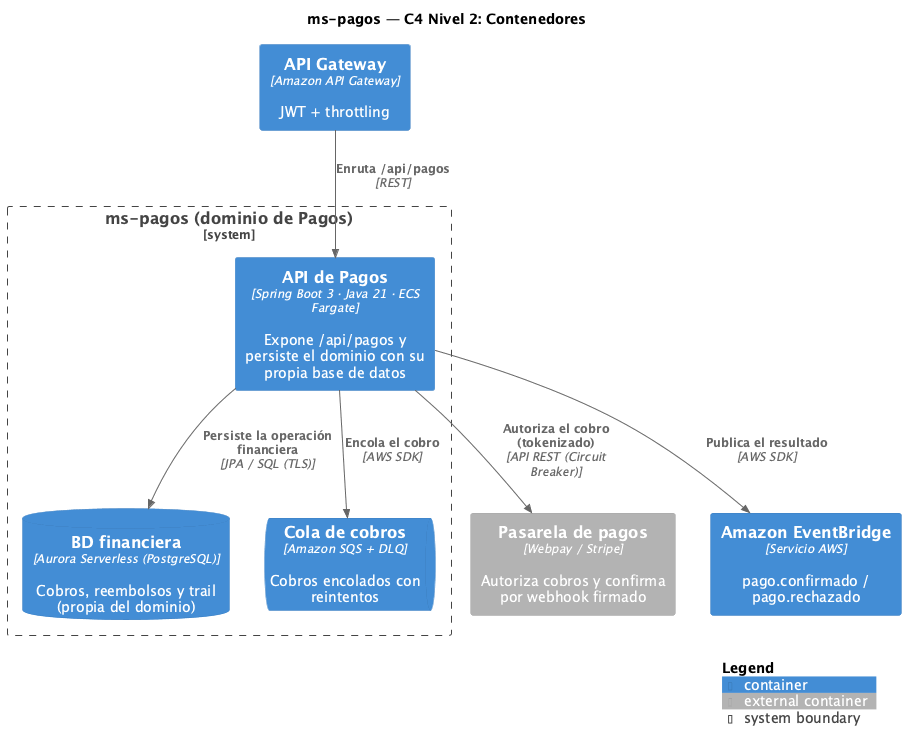

The diagram above was rendered by PlantUML. Its source (embedded in the PNG):
@startuml C4-2-Contenedores
!include <C4/C4_Container>

title ms-pagos — C4 Nivel 2: Contenedores

LAYOUT_WITH_LEGEND()

System_Boundary(sb, "ms-pagos (dominio de Pagos)") {
  Container(api, "API de Pagos", "Spring Boot 3 · Java 21 · ECS Fargate", "Expone /api/pagos y persiste el dominio con su propia base de datos")
  ContainerDb(db, "BD financiera", "Aurora Serverless (PostgreSQL)", "Cobros, reembolsos y trail (propia del dominio)")
  ContainerQueue(q, "Cola de cobros", "Amazon SQS + DLQ", "Cobros encolados con reintentos")
}

Container(apigw, "API Gateway", "Amazon API Gateway", "JWT + throttling")
Container_Ext(gw, "Pasarela de pagos", "Webpay / Stripe", "Autoriza cobros y confirma por webhook firmado")
Container(ev, "Amazon EventBridge", "Servicio AWS", "pago.confirmado / pago.rechazado")

Rel(apigw, api, "Enruta /api/pagos", "REST")
Rel(api, q, "Encola el cobro", "AWS SDK")
Rel(api, db, "Persiste la operación financiera", "JPA / SQL (TLS)")
Rel(api, gw, "Autoriza el cobro (tokenizado)", "API REST (Circuit Breaker)")
Rel(api, ev, "Publica el resultado", "AWS SDK")

SHOW_LEGEND()
@enduml